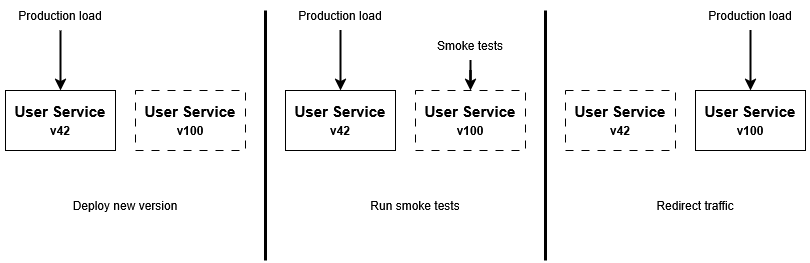

The diagram above was exported from draw.io. Its source (the exported page's mxGraphModel, read from the mxfile embedded in the PNG):
<mxGraphModel dx="1426" dy="779" grid="1" gridSize="10" guides="1" tooltips="1" connect="1" arrows="1" fold="1" page="1" pageScale="1" pageWidth="850" pageHeight="1100" math="0" shadow="0">
  <root>
    <mxCell id="0" />
    <mxCell id="1" parent="0" />
    <mxCell id="Oe654gOYGMOqhPkq-w7a-1" value="&lt;div&gt;User Service&lt;/div&gt;&lt;div&gt;&lt;font style=&quot;font-size: 12px;&quot;&gt;v42&lt;/font&gt;&lt;/div&gt;" style="rounded=0;whiteSpace=wrap;html=1;fontSize=15;fontStyle=1" vertex="1" parent="1">
      <mxGeometry x="140" y="260" width="110" height="60" as="geometry" />
    </mxCell>
    <mxCell id="Oe654gOYGMOqhPkq-w7a-2" value="&lt;div&gt;User Service&lt;/div&gt;&lt;div&gt;&lt;font style=&quot;font-size: 12px;&quot;&gt;v100&lt;/font&gt;&lt;/div&gt;" style="rounded=0;whiteSpace=wrap;html=1;fontSize=15;fontStyle=1;dashed=1;dashPattern=8 8;" vertex="1" parent="1">
      <mxGeometry x="270" y="260" width="110" height="60" as="geometry" />
    </mxCell>
    <mxCell id="Oe654gOYGMOqhPkq-w7a-3" value="" style="endArrow=none;html=1;rounded=0;strokeWidth=3;" edge="1" parent="1">
      <mxGeometry width="50" height="50" relative="1" as="geometry">
        <mxPoint x="400" y="430" as="sourcePoint" />
        <mxPoint x="400" y="180" as="targetPoint" />
      </mxGeometry>
    </mxCell>
    <mxCell id="Oe654gOYGMOqhPkq-w7a-4" value="&lt;div&gt;User Service&lt;/div&gt;&lt;div&gt;&lt;font style=&quot;font-size: 12px;&quot;&gt;v42&lt;/font&gt;&lt;/div&gt;" style="rounded=0;whiteSpace=wrap;html=1;fontSize=15;fontStyle=1" vertex="1" parent="1">
      <mxGeometry x="420" y="260" width="110" height="60" as="geometry" />
    </mxCell>
    <mxCell id="Oe654gOYGMOqhPkq-w7a-5" value="&lt;div&gt;User Service&lt;/div&gt;&lt;div&gt;&lt;font style=&quot;font-size: 12px;&quot;&gt;v100&lt;/font&gt;&lt;/div&gt;" style="rounded=0;whiteSpace=wrap;html=1;fontSize=15;fontStyle=1;dashed=1;dashPattern=8 8;" vertex="1" parent="1">
      <mxGeometry x="550" y="260" width="110" height="60" as="geometry" />
    </mxCell>
    <mxCell id="Oe654gOYGMOqhPkq-w7a-6" value="&lt;div&gt;User Service&lt;/div&gt;&lt;div&gt;&lt;font style=&quot;font-size: 12px;&quot;&gt;v42&lt;/font&gt;&lt;/div&gt;" style="rounded=0;whiteSpace=wrap;html=1;fontSize=15;fontStyle=1;dashed=1;dashPattern=8 8;" vertex="1" parent="1">
      <mxGeometry x="700" y="260" width="110" height="60" as="geometry" />
    </mxCell>
    <mxCell id="Oe654gOYGMOqhPkq-w7a-7" value="&lt;div&gt;User Service&lt;/div&gt;&lt;div&gt;&lt;font style=&quot;font-size: 12px;&quot;&gt;v100&lt;/font&gt;&lt;/div&gt;" style="rounded=0;whiteSpace=wrap;html=1;fontSize=15;fontStyle=1;" vertex="1" parent="1">
      <mxGeometry x="830" y="260" width="110" height="60" as="geometry" />
    </mxCell>
    <mxCell id="Oe654gOYGMOqhPkq-w7a-8" value="" style="endArrow=none;html=1;rounded=0;strokeWidth=3;" edge="1" parent="1">
      <mxGeometry width="50" height="50" relative="1" as="geometry">
        <mxPoint x="680" y="430" as="sourcePoint" />
        <mxPoint x="680" y="180" as="targetPoint" />
      </mxGeometry>
    </mxCell>
    <mxCell id="Oe654gOYGMOqhPkq-w7a-10" value="" style="edgeStyle=orthogonalEdgeStyle;rounded=0;orthogonalLoop=1;jettySize=auto;html=1;strokeWidth=2;" edge="1" parent="1" source="Oe654gOYGMOqhPkq-w7a-9" target="Oe654gOYGMOqhPkq-w7a-1">
      <mxGeometry relative="1" as="geometry" />
    </mxCell>
    <mxCell id="Oe654gOYGMOqhPkq-w7a-9" value="Production load" style="text;html=1;align=center;verticalAlign=middle;whiteSpace=wrap;rounded=0;" vertex="1" parent="1">
      <mxGeometry x="135" y="170" width="120" height="30" as="geometry" />
    </mxCell>
    <mxCell id="Oe654gOYGMOqhPkq-w7a-13" value="" style="edgeStyle=orthogonalEdgeStyle;rounded=0;orthogonalLoop=1;jettySize=auto;html=1;strokeWidth=2;" edge="1" parent="1" source="Oe654gOYGMOqhPkq-w7a-14">
      <mxGeometry relative="1" as="geometry">
        <mxPoint x="475" y="260" as="targetPoint" />
      </mxGeometry>
    </mxCell>
    <mxCell id="Oe654gOYGMOqhPkq-w7a-14" value="Production load" style="text;html=1;align=center;verticalAlign=middle;whiteSpace=wrap;rounded=0;" vertex="1" parent="1">
      <mxGeometry x="415" y="170" width="120" height="30" as="geometry" />
    </mxCell>
    <mxCell id="Oe654gOYGMOqhPkq-w7a-15" value="" style="edgeStyle=orthogonalEdgeStyle;rounded=0;orthogonalLoop=1;jettySize=auto;html=1;strokeWidth=2;" edge="1" parent="1" source="Oe654gOYGMOqhPkq-w7a-16">
      <mxGeometry relative="1" as="geometry">
        <mxPoint x="885" y="260" as="targetPoint" />
      </mxGeometry>
    </mxCell>
    <mxCell id="Oe654gOYGMOqhPkq-w7a-16" value="Production load" style="text;html=1;align=center;verticalAlign=middle;whiteSpace=wrap;rounded=0;" vertex="1" parent="1">
      <mxGeometry x="825" y="170" width="120" height="30" as="geometry" />
    </mxCell>
    <mxCell id="Oe654gOYGMOqhPkq-w7a-18" value="" style="edgeStyle=orthogonalEdgeStyle;rounded=0;orthogonalLoop=1;jettySize=auto;html=1;strokeWidth=2;" edge="1" parent="1" source="Oe654gOYGMOqhPkq-w7a-17" target="Oe654gOYGMOqhPkq-w7a-5">
      <mxGeometry relative="1" as="geometry" />
    </mxCell>
    <mxCell id="Oe654gOYGMOqhPkq-w7a-17" value="Smoke tests" style="text;html=1;align=center;verticalAlign=middle;whiteSpace=wrap;rounded=0;" vertex="1" parent="1">
      <mxGeometry x="555" y="200" width="100" height="30" as="geometry" />
    </mxCell>
    <mxCell id="Oe654gOYGMOqhPkq-w7a-19" value="Deploy new version" style="text;html=1;align=center;verticalAlign=middle;whiteSpace=wrap;rounded=0;" vertex="1" parent="1">
      <mxGeometry x="200" y="360" width="120" height="30" as="geometry" />
    </mxCell>
    <mxCell id="Oe654gOYGMOqhPkq-w7a-20" value="Run smoke tests" style="text;html=1;align=center;verticalAlign=middle;whiteSpace=wrap;rounded=0;" vertex="1" parent="1">
      <mxGeometry x="490" y="360" width="120" height="30" as="geometry" />
    </mxCell>
    <mxCell id="Oe654gOYGMOqhPkq-w7a-21" value="Redirect traffic" style="text;html=1;align=center;verticalAlign=middle;whiteSpace=wrap;rounded=0;" vertex="1" parent="1">
      <mxGeometry x="770" y="360" width="120" height="30" as="geometry" />
    </mxCell>
  </root>
</mxGraphModel>